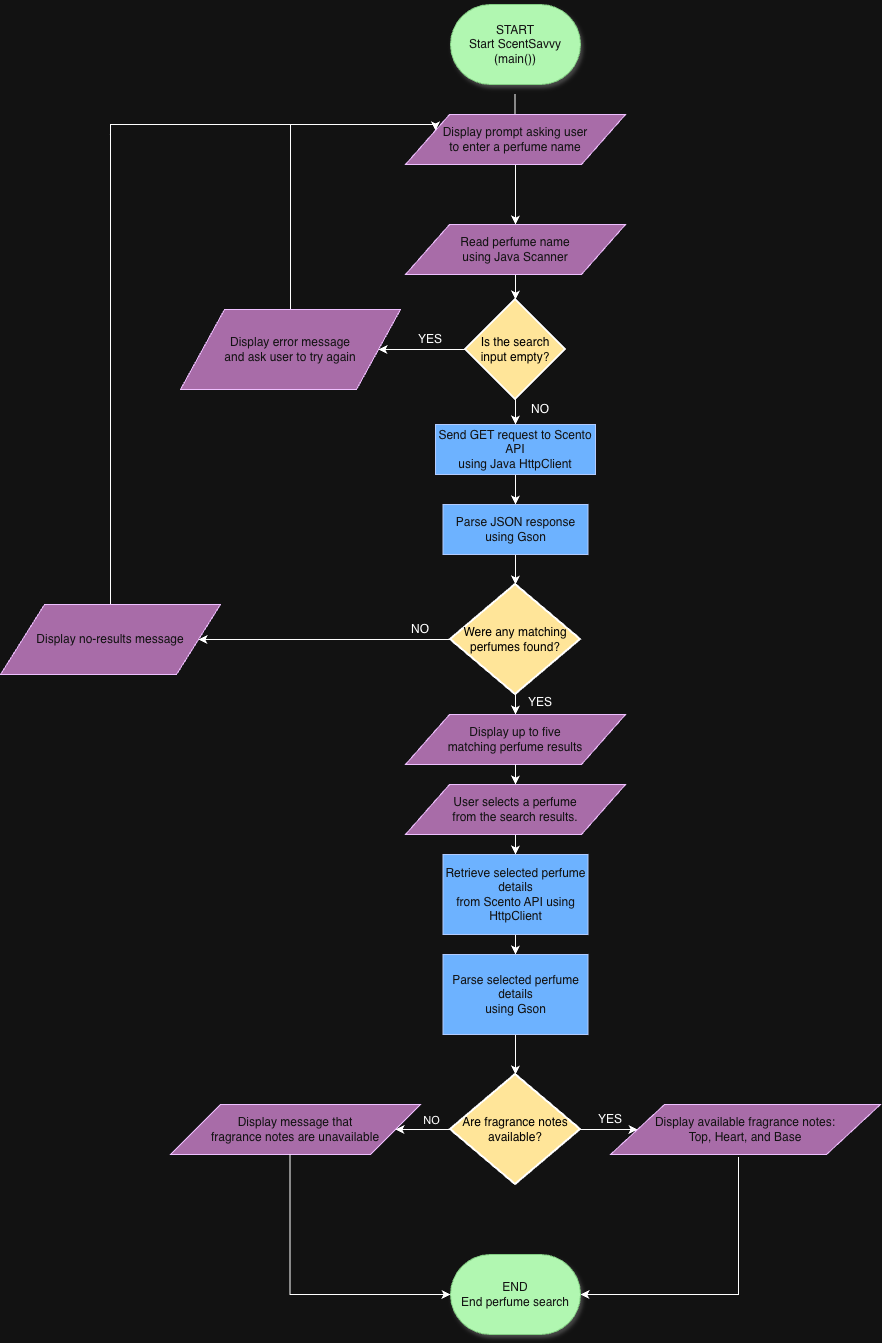

The diagram above was exported from draw.io. Its source (the exported page's mxGraphModel, read from the mxfile embedded in the PNG):
<mxGraphModel dx="1814" dy="1855" grid="1" gridSize="10" guides="1" tooltips="1" connect="1" arrows="1" fold="1" page="1" pageScale="1" pageWidth="850" pageHeight="1100" math="0" shadow="0">
  <root>
    <mxCell id="0" />
    <mxCell id="1" parent="0" />
    <mxCell id="37tsvZL0yY7vy50fSfV8-1" parent="1" style="html=1;dashed=0;whiteSpace=wrap;shape=mxgraph.dfd.start;fillColor=light-dark(#008a00, #b1f7b1);fontColor=#ffffff;strokeColor=#005700;gradientColor=none;perimeterSpacing=0;shadow=1;" value="&lt;div&gt;START&lt;/div&gt;&lt;div&gt;Start ScentSavvy (main())&lt;/div&gt;" vertex="1">
      <mxGeometry height="80" width="130" x="340" as="geometry" />
    </mxCell>
    <mxCell id="37tsvZL0yY7vy50fSfV8-2" edge="1" parent="1" style="endArrow=classic;html=1;rounded=0;defaultLabelBackgroundColor=page;exitX=0.5;exitY=1;exitDx=0;exitDy=0;exitPerimeter=0;" value="">
      <mxGeometry height="50" relative="1" width="50" as="geometry">
        <mxPoint x="404.5" y="90" as="sourcePoint" />
        <mxPoint x="404.5" y="160" as="targetPoint" />
      </mxGeometry>
    </mxCell>
    <mxCell id="37tsvZL0yY7vy50fSfV8-3" edge="1" parent="1" source="37tsvZL0yY7vy50fSfV8-5" style="edgeStyle=orthogonalEdgeStyle;rounded=0;orthogonalLoop=1;jettySize=auto;html=1;defaultLabelBackgroundColor=page;" target="37tsvZL0yY7vy50fSfV8-7" value="">
      <mxGeometry relative="1" as="geometry">
        <Array as="points">
          <mxPoint x="405" y="260" />
          <mxPoint x="405" y="260" />
        </Array>
      </mxGeometry>
    </mxCell>
    <mxCell id="37tsvZL0yY7vy50fSfV8-4" edge="1" parent="1" source="37tsvZL0yY7vy50fSfV8-5" style="edgeStyle=orthogonalEdgeStyle;rounded=0;orthogonalLoop=1;jettySize=auto;html=1;exitX=0;exitY=0.25;exitDx=0;exitDy=0;defaultLabelBackgroundColor=page;endArrow=none;endFill=0;startArrow=classic;startFill=1;">
      <mxGeometry relative="1" x="0.0033" as="geometry">
        <Array as="points">
          <mxPoint x="325" y="120" />
          <mxPoint y="120" />
        </Array>
        <mxPoint y="135.9310344827586" as="targetPoint" />
      </mxGeometry>
    </mxCell>
    <mxCell id="37tsvZL0yY7vy50fSfV8-5" parent="1" style="shape=parallelogram;perimeter=parallelogramPerimeter;whiteSpace=wrap;html=1;dashed=0;fillColor=light-dark(#6A00FF,#A86CA8);fontColor=#ffffff;strokeColor=#3700CC;" value="&lt;div&gt;Display prompt asking user&lt;/div&gt;&lt;div&gt;to enter a perfume name&lt;/div&gt;" vertex="1">
      <mxGeometry height="50" width="220" x="295" y="110" as="geometry" />
    </mxCell>
    <mxCell id="37tsvZL0yY7vy50fSfV8-6" edge="1" parent="1" source="37tsvZL0yY7vy50fSfV8-7" style="edgeStyle=orthogonalEdgeStyle;rounded=0;orthogonalLoop=1;jettySize=auto;html=1;defaultLabelBackgroundColor=page;" target="37tsvZL0yY7vy50fSfV8-10" value="">
      <mxGeometry relative="1" as="geometry" />
    </mxCell>
    <mxCell id="37tsvZL0yY7vy50fSfV8-7" parent="1" style="shape=parallelogram;perimeter=parallelogramPerimeter;whiteSpace=wrap;html=1;dashed=0;fillColor=light-dark(#6A00FF,#A86CA8);fontColor=#ffffff;strokeColor=#3700CC;" value="&lt;div&gt;Read perfume name&lt;/div&gt;&lt;div&gt;using Java Scanner&lt;/div&gt;" vertex="1">
      <mxGeometry height="50" width="220" x="295" y="220" as="geometry" />
    </mxCell>
    <mxCell id="37tsvZL0yY7vy50fSfV8-8" edge="1" parent="1" source="37tsvZL0yY7vy50fSfV8-10" style="edgeStyle=orthogonalEdgeStyle;rounded=0;orthogonalLoop=1;jettySize=auto;html=1;entryX=1;entryY=0.5;entryDx=0;entryDy=0;defaultLabelBackgroundColor=page;" target="37tsvZL0yY7vy50fSfV8-12">
      <mxGeometry relative="1" as="geometry" />
    </mxCell>
    <mxCell id="37tsvZL0yY7vy50fSfV8-9" edge="1" parent="1" source="37tsvZL0yY7vy50fSfV8-10" style="edgeStyle=orthogonalEdgeStyle;rounded=0;orthogonalLoop=1;jettySize=auto;html=1;defaultLabelBackgroundColor=page;" target="37tsvZL0yY7vy50fSfV8-15" value="">
      <mxGeometry relative="1" as="geometry" />
    </mxCell>
    <mxCell id="37tsvZL0yY7vy50fSfV8-10" parent="1" style="strokeWidth=2;html=1;shape=mxgraph.flowchart.decision;whiteSpace=wrap;fillColor=light-dark(#FFFFFF,#FFE599);fontColor=light-dark(#000000,#000000);" value="Is the search input empty?" vertex="1">
      <mxGeometry height="100" width="100" x="355" y="295" as="geometry" />
    </mxCell>
    <mxCell id="37tsvZL0yY7vy50fSfV8-11" edge="1" parent="1" source="37tsvZL0yY7vy50fSfV8-12" style="edgeStyle=orthogonalEdgeStyle;rounded=0;orthogonalLoop=1;jettySize=auto;html=1;exitX=0.5;exitY=0;exitDx=0;exitDy=0;defaultLabelBackgroundColor=page;endArrow=none;endFill=0;">
      <mxGeometry relative="1" as="geometry">
        <mxPoint x="180" y="120" as="targetPoint" />
      </mxGeometry>
    </mxCell>
    <mxCell id="37tsvZL0yY7vy50fSfV8-12" parent="1" style="shape=parallelogram;perimeter=parallelogramPerimeter;whiteSpace=wrap;html=1;dashed=0;fillColor=light-dark(#6A00FF,#A86CA8);fontColor=#ffffff;strokeColor=#3700CC;" value="&lt;div&gt;Display error message&lt;/div&gt;&lt;div&gt;and ask user to try again&lt;/div&gt;" vertex="1">
      <mxGeometry height="80" width="220" x="70" y="305" as="geometry" />
    </mxCell>
    <mxCell id="37tsvZL0yY7vy50fSfV8-13" parent="1" style="text;html=1;whiteSpace=wrap;strokeColor=none;fillColor=none;align=center;verticalAlign=middle;rounded=0;" value="YES" vertex="1">
      <mxGeometry height="30" width="60" x="290" y="320" as="geometry" />
    </mxCell>
    <mxCell id="37tsvZL0yY7vy50fSfV8-14" edge="1" parent="1" source="37tsvZL0yY7vy50fSfV8-15" style="edgeStyle=orthogonalEdgeStyle;rounded=0;orthogonalLoop=1;jettySize=auto;html=1;defaultLabelBackgroundColor=page;" target="37tsvZL0yY7vy50fSfV8-17" value="">
      <mxGeometry relative="1" as="geometry" />
    </mxCell>
    <mxCell id="37tsvZL0yY7vy50fSfV8-15" parent="1" style="html=1;dashed=0;whiteSpace=wrap;fontColor=#ffffff;fillColor=#0050ef;strokeColor=#001DBC;" value="&lt;div&gt;Send GET request to Scento API&lt;/div&gt;&lt;div&gt;using Java HttpClient&lt;/div&gt;" vertex="1">
      <mxGeometry height="50" width="160" x="325" y="420" as="geometry" />
    </mxCell>
    <mxCell id="37tsvZL0yY7vy50fSfV8-16" edge="1" parent="1" source="37tsvZL0yY7vy50fSfV8-17" style="edgeStyle=orthogonalEdgeStyle;rounded=0;orthogonalLoop=1;jettySize=auto;html=1;defaultLabelBackgroundColor=page;" target="37tsvZL0yY7vy50fSfV8-20" value="">
      <mxGeometry relative="1" as="geometry" />
    </mxCell>
    <mxCell id="37tsvZL0yY7vy50fSfV8-17" parent="1" style="whiteSpace=wrap;html=1;fillColor=#0050ef;strokeColor=#001DBC;fontColor=#ffffff;dashed=0;" value="&lt;div&gt;Parse JSON response&lt;/div&gt;&lt;div&gt;using Gson&lt;/div&gt;" vertex="1">
      <mxGeometry height="50" width="145" x="332.5" y="500" as="geometry" />
    </mxCell>
    <mxCell id="37tsvZL0yY7vy50fSfV8-18" edge="1" parent="1" source="37tsvZL0yY7vy50fSfV8-20" style="edgeStyle=orthogonalEdgeStyle;rounded=0;orthogonalLoop=1;jettySize=auto;html=1;defaultLabelBackgroundColor=page;" target="37tsvZL0yY7vy50fSfV8-21" value="">
      <mxGeometry relative="1" as="geometry" />
    </mxCell>
    <mxCell id="37tsvZL0yY7vy50fSfV8-19" edge="1" parent="1" source="37tsvZL0yY7vy50fSfV8-20" style="edgeStyle=orthogonalEdgeStyle;rounded=0;orthogonalLoop=1;jettySize=auto;html=1;defaultLabelBackgroundColor=page;" target="37tsvZL0yY7vy50fSfV8-23" value="">
      <mxGeometry relative="1" as="geometry" />
    </mxCell>
    <mxCell id="37tsvZL0yY7vy50fSfV8-20" parent="1" style="strokeWidth=2;html=1;shape=mxgraph.flowchart.decision;whiteSpace=wrap;fillColor=light-dark(#FFFFFF,#FFE599);fontColor=light-dark(#000000,#000000);" value="Were any matching perfumes found?" vertex="1">
      <mxGeometry height="110" width="130" x="340" y="580" as="geometry" />
    </mxCell>
    <mxCell id="37tsvZL0yY7vy50fSfV8-21" parent="1" style="shape=parallelogram;perimeter=parallelogramPerimeter;whiteSpace=wrap;html=1;dashed=0;fillColor=light-dark(#6A00FF,#A86CA8);fontColor=#ffffff;strokeColor=#3700CC;" value="&lt;div&gt;Display up to five&lt;/div&gt;&lt;div&gt;matching perfume results&lt;/div&gt;" vertex="1">
      <mxGeometry height="50" width="220" x="295" y="710" as="geometry" />
    </mxCell>
    <mxCell id="37tsvZL0yY7vy50fSfV8-22" edge="1" parent="1" source="37tsvZL0yY7vy50fSfV8-23" style="edgeStyle=orthogonalEdgeStyle;rounded=0;orthogonalLoop=1;jettySize=auto;html=1;defaultLabelBackgroundColor=page;endArrow=none;endFill=0;startArrow=none;startFill=0;">
      <mxGeometry relative="1" as="geometry">
        <mxPoint y="130" as="targetPoint" />
      </mxGeometry>
    </mxCell>
    <mxCell id="37tsvZL0yY7vy50fSfV8-23" parent="1" style="shape=parallelogram;perimeter=parallelogramPerimeter;whiteSpace=wrap;html=1;dashed=0;fillColor=light-dark(#6A00FF,#A86CA8);fontColor=#ffffff;strokeColor=#3700CC;" value="Display no-results message" vertex="1">
      <mxGeometry height="70" width="220" x="-110" y="600" as="geometry" />
    </mxCell>
    <mxCell id="37tsvZL0yY7vy50fSfV8-24" edge="1" parent="1" source="37tsvZL0yY7vy50fSfV8-21" style="edgeStyle=orthogonalEdgeStyle;rounded=0;orthogonalLoop=1;jettySize=auto;html=1;defaultLabelBackgroundColor=page;" target="37tsvZL0yY7vy50fSfV8-26" value="">
      <mxGeometry relative="1" as="geometry">
        <mxPoint x="405" y="780" as="sourcePoint" />
        <mxPoint x="405" y="850" as="targetPoint" />
      </mxGeometry>
    </mxCell>
    <mxCell id="37tsvZL0yY7vy50fSfV8-25" edge="1" parent="1" source="37tsvZL0yY7vy50fSfV8-26" style="edgeStyle=orthogonalEdgeStyle;rounded=0;orthogonalLoop=1;jettySize=auto;html=1;defaultLabelBackgroundColor=page;" target="37tsvZL0yY7vy50fSfV8-31" value="">
      <mxGeometry relative="1" as="geometry" />
    </mxCell>
    <mxCell id="37tsvZL0yY7vy50fSfV8-26" parent="1" style="shape=parallelogram;perimeter=parallelogramPerimeter;whiteSpace=wrap;html=1;dashed=0;fillColor=light-dark(#6A00FF,#A86CA8);fontColor=#ffffff;strokeColor=#3700CC;" value="&lt;div&gt;User selects a perfume&lt;/div&gt;&lt;div&gt;from the search results.&lt;/div&gt;" vertex="1">
      <mxGeometry height="50" width="220" x="295" y="780" as="geometry" />
    </mxCell>
    <mxCell id="37tsvZL0yY7vy50fSfV8-27" parent="1" style="text;html=1;whiteSpace=wrap;strokeColor=none;fillColor=none;align=center;verticalAlign=middle;rounded=0;" value="NO" vertex="1">
      <mxGeometry height="30" width="60" x="400" y="390" as="geometry" />
    </mxCell>
    <mxCell id="37tsvZL0yY7vy50fSfV8-28" parent="1" style="text;html=1;whiteSpace=wrap;strokeColor=none;fillColor=none;align=center;verticalAlign=middle;rounded=0;" value="NO" vertex="1">
      <mxGeometry height="30" width="60" x="280" y="610" as="geometry" />
    </mxCell>
    <mxCell id="37tsvZL0yY7vy50fSfV8-29" parent="1" style="text;html=1;whiteSpace=wrap;strokeColor=none;fillColor=none;align=center;verticalAlign=middle;rounded=0;" value="YES&lt;div&gt;&lt;br&gt;&lt;/div&gt;" vertex="1">
      <mxGeometry height="30" width="60" x="400" y="690" as="geometry" />
    </mxCell>
    <mxCell id="37tsvZL0yY7vy50fSfV8-30" edge="1" parent="1" source="37tsvZL0yY7vy50fSfV8-31" style="edgeStyle=orthogonalEdgeStyle;rounded=0;orthogonalLoop=1;jettySize=auto;html=1;defaultLabelBackgroundColor=page;" target="37tsvZL0yY7vy50fSfV8-33" value="">
      <mxGeometry relative="1" as="geometry" />
    </mxCell>
    <mxCell id="37tsvZL0yY7vy50fSfV8-31" parent="1" style="whiteSpace=wrap;html=1;fillColor=#0050ef;strokeColor=#001DBC;fontColor=#ffffff;dashed=0;" value="&lt;div&gt;Retrieve selected perfume details&lt;/div&gt;&lt;div&gt;from Scento API using HttpClient&lt;/div&gt;" vertex="1">
      <mxGeometry height="80" width="145" x="332.5" y="850" as="geometry" />
    </mxCell>
    <mxCell id="37tsvZL0yY7vy50fSfV8-32" edge="1" parent="1" source="37tsvZL0yY7vy50fSfV8-33" style="edgeStyle=orthogonalEdgeStyle;rounded=0;orthogonalLoop=1;jettySize=auto;html=1;defaultLabelBackgroundColor=page;" target="37tsvZL0yY7vy50fSfV8-37" value="">
      <mxGeometry relative="1" as="geometry" />
    </mxCell>
    <mxCell id="37tsvZL0yY7vy50fSfV8-33" parent="1" style="whiteSpace=wrap;html=1;fillColor=#0050ef;strokeColor=#001DBC;fontColor=#ffffff;dashed=0;" value="&lt;div&gt;Parse selected perfume details&lt;/div&gt;&lt;div&gt;using Gson&lt;/div&gt;" vertex="1">
      <mxGeometry height="80" width="145" x="332.5" y="950" as="geometry" />
    </mxCell>
    <mxCell id="37tsvZL0yY7vy50fSfV8-34" edge="1" parent="1" source="37tsvZL0yY7vy50fSfV8-37" style="edgeStyle=orthogonalEdgeStyle;rounded=0;orthogonalLoop=1;jettySize=auto;html=1;defaultLabelBackgroundColor=page;" target="37tsvZL0yY7vy50fSfV8-40" value="">
      <mxGeometry relative="1" as="geometry" />
    </mxCell>
    <mxCell id="37tsvZL0yY7vy50fSfV8-35" connectable="0" parent="37tsvZL0yY7vy50fSfV8-34" style="edgeLabel;html=1;align=center;verticalAlign=middle;resizable=0;points=[];inheritText=1;defaultLabelBackgroundColor=page;" value="NO" vertex="1">
      <mxGeometry relative="1" x="-0.12" y="-1" as="geometry">
        <mxPoint x="-7" y="-9" as="offset" />
      </mxGeometry>
    </mxCell>
    <mxCell id="37tsvZL0yY7vy50fSfV8-36" edge="1" parent="1" source="37tsvZL0yY7vy50fSfV8-37" style="edgeStyle=orthogonalEdgeStyle;rounded=0;orthogonalLoop=1;jettySize=auto;html=1;defaultLabelBackgroundColor=page;" target="37tsvZL0yY7vy50fSfV8-38" value="">
      <mxGeometry relative="1" as="geometry" />
    </mxCell>
    <mxCell id="37tsvZL0yY7vy50fSfV8-37" parent="1" style="strokeWidth=2;html=1;shape=mxgraph.flowchart.decision;whiteSpace=wrap;fillColor=light-dark(#FFFFFF,#FFE599);fontColor=light-dark(#000000,#000000);" value="Are fragrance notes available?" vertex="1">
      <mxGeometry height="110" width="130" x="340" y="1070" as="geometry" />
    </mxCell>
    <mxCell id="37tsvZL0yY7vy50fSfV8-38" parent="1" style="shape=parallelogram;perimeter=parallelogramPerimeter;whiteSpace=wrap;html=1;dashed=0;fillColor=light-dark(#6A00FF,#A86CA8);fontColor=#ffffff;strokeColor=#3700CC;" value="&lt;div&gt;Display available fragrance notes:&lt;/div&gt;&lt;div&gt;Top, Heart, and Base&lt;/div&gt;" vertex="1">
      <mxGeometry height="50" width="270" x="500" y="1100" as="geometry" />
    </mxCell>
    <mxCell id="37tsvZL0yY7vy50fSfV8-40" parent="1" style="shape=parallelogram;perimeter=parallelogramPerimeter;whiteSpace=wrap;html=1;dashed=0;fillColor=light-dark(#6A00FF,#A86CA8);fontColor=#ffffff;strokeColor=#3700CC;" value="&lt;div&gt;Display message that&lt;/div&gt;&lt;div&gt;fragrance notes are unavailable&lt;/div&gt;" vertex="1">
      <mxGeometry height="50" width="250" x="60" y="1100" as="geometry" />
    </mxCell>
    <mxCell id="37tsvZL0yY7vy50fSfV8-41" parent="1" style="text;html=1;whiteSpace=wrap;strokeColor=none;fillColor=none;align=center;verticalAlign=middle;rounded=0;" value="YES" vertex="1">
      <mxGeometry height="30" width="60" x="470" y="1100" as="geometry" />
    </mxCell>
    <mxCell id="37tsvZL0yY7vy50fSfV8-42" edge="1" parent="1" source="37tsvZL0yY7vy50fSfV8-43" style="edgeStyle=orthogonalEdgeStyle;rounded=0;orthogonalLoop=1;jettySize=auto;html=1;defaultLabelBackgroundColor=page;entryX=0.474;entryY=1.05;entryDx=0;entryDy=0;entryPerimeter=0;flowAnimation=0;startArrow=classic;startFill=1;endArrow=none;endFill=0;" target="37tsvZL0yY7vy50fSfV8-38">
      <mxGeometry relative="1" x="-0.0525" as="geometry">
        <mxPoint x="630" y="1170" as="targetPoint" />
      </mxGeometry>
    </mxCell>
    <mxCell id="37tsvZL0yY7vy50fSfV8-43" parent="1" style="html=1;dashed=0;whiteSpace=wrap;shape=mxgraph.dfd.start;fillColor=light-dark(#008a00, #b1f7b1);fontColor=#ffffff;strokeColor=#005700;gradientColor=none;perimeterSpacing=0;shadow=1;" value="&lt;div&gt;END&lt;/div&gt;&lt;div&gt;End perfume search&lt;/div&gt;" vertex="1">
      <mxGeometry height="80" width="130" x="340" y="1250" as="geometry" />
    </mxCell>
    <mxCell id="0NWQG2KhOb72ZVnUeQWM-1" edge="1" parent="1" style="endArrow=classic;html=1;rounded=0;defaultLabelBackgroundColor=page;edgeStyle=orthogonalEdgeStyle;" target="37tsvZL0yY7vy50fSfV8-43" value="">
      <mxGeometry height="50" relative="1" width="50" x="-0.5008" as="geometry">
        <Array as="points">
          <mxPoint x="179.5" y="1290" />
        </Array>
        <mxPoint x="179.5" y="1150" as="sourcePoint" />
        <mxPoint x="180" y="1320" as="targetPoint" />
      </mxGeometry>
    </mxCell>
  </root>
</mxGraphModel>